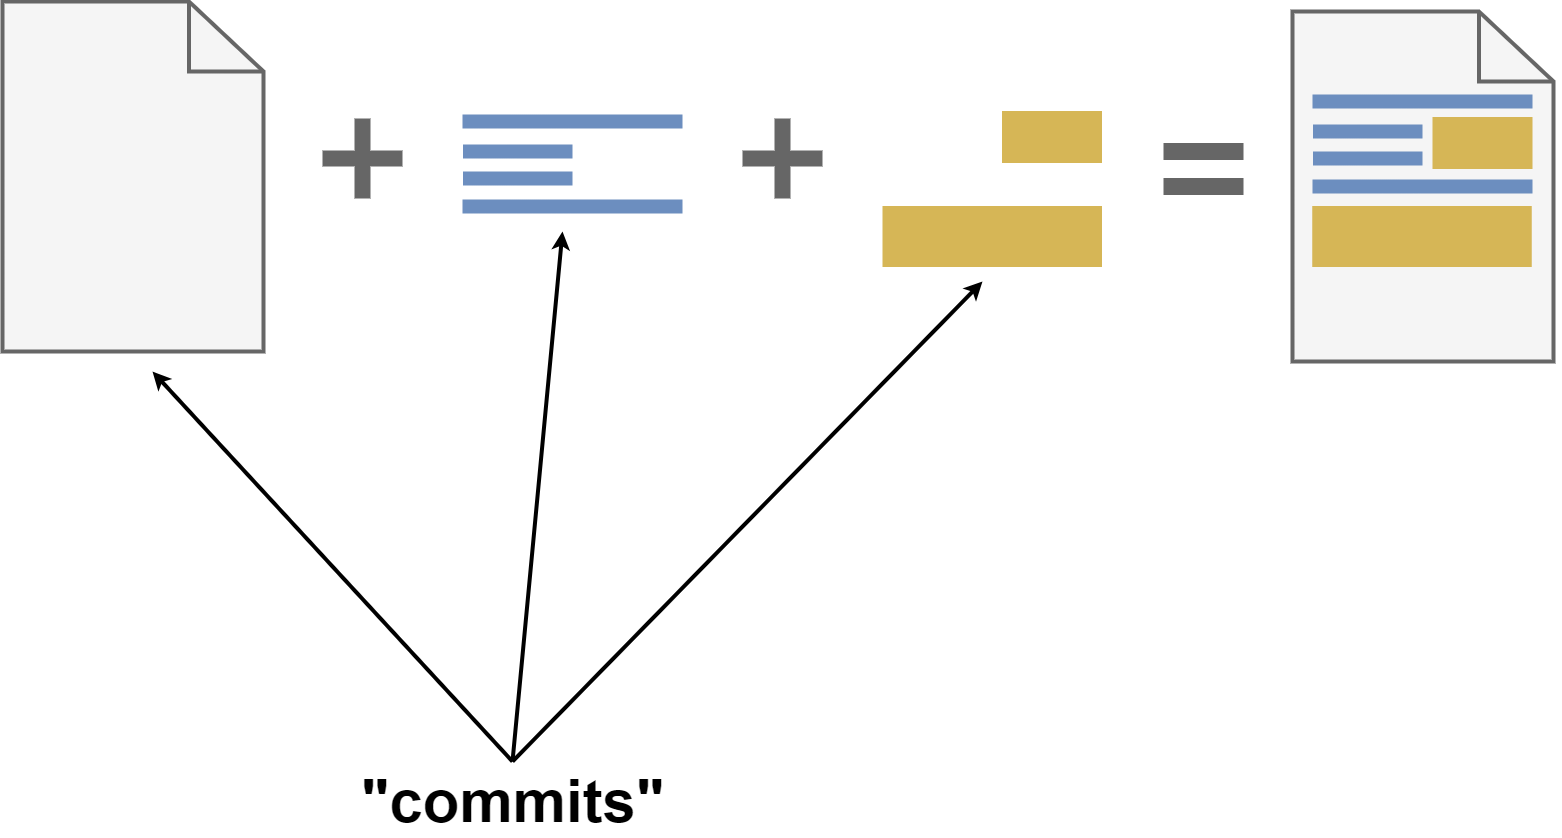

The diagram above was exported from draw.io. Its source (the exported page's mxGraphModel, read from the mxfile embedded in the PNG):
<mxGraphModel dx="3563" dy="1778" grid="1" gridSize="10" guides="1" tooltips="1" connect="1" arrows="1" fold="1" page="1" pageScale="1" pageWidth="850" pageHeight="1100" math="0" shadow="0">
  <root>
    <mxCell id="0" />
    <mxCell id="1" parent="0" />
    <mxCell id="2" value="" style="html=1;verticalLabelPosition=bottom;align=center;labelBackgroundColor=#ffffff;verticalAlign=top;strokeWidth=4;strokeColor=#666666;shadow=0;dashed=0;shape=mxgraph.ios7.icons.document;fillColor=#f5f5f5;fontColor=#333333;" parent="1" vertex="1">
      <mxGeometry x="610" y="200" width="261" height="350" as="geometry" />
    </mxCell>
    <mxCell id="3" value="" style="verticalLabelPosition=bottom;shadow=0;dashed=0;align=center;html=1;verticalAlign=top;strokeWidth=14;shape=mxgraph.mockup.markup.line;strokeColor=#6c8ebf;fillColor=#dae8fc;" parent="1" vertex="1">
      <mxGeometry x="630" y="280" width="220" height="20" as="geometry" />
    </mxCell>
    <mxCell id="4" value="" style="verticalLabelPosition=bottom;shadow=0;dashed=0;align=center;html=1;verticalAlign=top;strokeWidth=14;shape=mxgraph.mockup.markup.line;strokeColor=#6c8ebf;fillColor=#dae8fc;" parent="1" vertex="1">
      <mxGeometry x="630.5" y="310" width="109.5" height="20" as="geometry" />
    </mxCell>
    <mxCell id="5" value="" style="verticalLabelPosition=bottom;shadow=0;dashed=0;align=center;html=1;verticalAlign=top;strokeWidth=14;shape=mxgraph.mockup.markup.line;strokeColor=#6c8ebf;fillColor=#dae8fc;" parent="1" vertex="1">
      <mxGeometry x="630.5" y="337" width="109.5" height="20" as="geometry" />
    </mxCell>
    <mxCell id="6" value="" style="verticalLabelPosition=bottom;shadow=0;dashed=0;align=center;html=1;verticalAlign=top;strokeWidth=14;shape=mxgraph.mockup.markup.line;strokeColor=#6c8ebf;fillColor=#dae8fc;" parent="1" vertex="1">
      <mxGeometry x="630" y="365" width="220" height="20" as="geometry" />
    </mxCell>
    <mxCell id="7" value="" style="html=1;verticalLabelPosition=bottom;align=center;labelBackgroundColor=#ffffff;verticalAlign=top;strokeWidth=4;strokeColor=#666666;shadow=0;dashed=0;shape=mxgraph.ios7.icons.document;fillColor=#f5f5f5;fontColor=#333333;" parent="1" vertex="1">
      <mxGeometry x="-680" y="190" width="261" height="350" as="geometry" />
    </mxCell>
    <mxCell id="8" value="" style="shape=cross;whiteSpace=wrap;html=1;fillColor=#666666;fontColor=#ffffff;strokeColor=none;" parent="1" vertex="1">
      <mxGeometry x="-360" y="307" width="80" height="80" as="geometry" />
    </mxCell>
    <mxCell id="9" value="" style="verticalLabelPosition=bottom;shadow=0;dashed=0;align=center;html=1;verticalAlign=top;strokeWidth=14;shape=mxgraph.mockup.markup.line;strokeColor=#6c8ebf;fillColor=#dae8fc;" parent="1" vertex="1">
      <mxGeometry x="-220" y="300" width="220" height="20" as="geometry" />
    </mxCell>
    <mxCell id="10" value="" style="verticalLabelPosition=bottom;shadow=0;dashed=0;align=center;html=1;verticalAlign=top;strokeWidth=14;shape=mxgraph.mockup.markup.line;strokeColor=#6c8ebf;fillColor=#dae8fc;" parent="1" vertex="1">
      <mxGeometry x="-219.5" y="330" width="109.5" height="20" as="geometry" />
    </mxCell>
    <mxCell id="11" value="" style="verticalLabelPosition=bottom;shadow=0;dashed=0;align=center;html=1;verticalAlign=top;strokeWidth=14;shape=mxgraph.mockup.markup.line;strokeColor=#6c8ebf;fillColor=#dae8fc;" parent="1" vertex="1">
      <mxGeometry x="-219.5" y="357" width="109.5" height="20" as="geometry" />
    </mxCell>
    <mxCell id="12" value="" style="verticalLabelPosition=bottom;shadow=0;dashed=0;align=center;html=1;verticalAlign=top;strokeWidth=14;shape=mxgraph.mockup.markup.line;strokeColor=#6c8ebf;fillColor=#dae8fc;" parent="1" vertex="1">
      <mxGeometry x="-220" y="385" width="220" height="20" as="geometry" />
    </mxCell>
    <mxCell id="13" value="" style="verticalLabelPosition=bottom;shadow=0;dashed=0;align=center;html=1;verticalAlign=top;strokeWidth=17;shape=mxgraph.mockup.markup.line;strokeColor=#666666;fillColor=#666666;fontColor=#ffffff;" parent="1" vertex="1">
      <mxGeometry x="481" y="330" width="80" height="20" as="geometry" />
    </mxCell>
    <mxCell id="14" value="" style="verticalLabelPosition=bottom;shadow=0;dashed=0;align=center;html=1;verticalAlign=top;strokeWidth=17;shape=mxgraph.mockup.markup.line;strokeColor=#666666;fillColor=#666666;fontColor=#ffffff;" parent="1" vertex="1">
      <mxGeometry x="481" y="365" width="80" height="20" as="geometry" />
    </mxCell>
    <mxCell id="15" value="" style="shape=cross;whiteSpace=wrap;html=1;fillColor=#666666;fontColor=#ffffff;strokeColor=none;" parent="1" vertex="1">
      <mxGeometry x="60" y="307" width="80" height="80" as="geometry" />
    </mxCell>
    <mxCell id="17" value="" style="verticalLabelPosition=bottom;shadow=0;dashed=0;align=center;html=1;verticalAlign=top;strokeWidth=61;shape=mxgraph.mockup.markup.line;strokeColor=#d6b656;fillColor=#fff2cc;" parent="1" vertex="1">
      <mxGeometry x="200" y="415" width="219.5" height="20" as="geometry" />
    </mxCell>
    <mxCell id="18" value="" style="verticalLabelPosition=bottom;shadow=0;dashed=0;align=center;html=1;verticalAlign=top;strokeWidth=52;shape=mxgraph.mockup.markup.line;strokeColor=#d6b656;fillColor=#fff2cc;" parent="1" vertex="1">
      <mxGeometry x="750" y="320" width="100" height="23" as="geometry" />
    </mxCell>
    <mxCell id="19" value="" style="verticalLabelPosition=bottom;shadow=0;dashed=0;align=center;html=1;verticalAlign=top;strokeWidth=61;shape=mxgraph.mockup.markup.line;strokeColor=#d6b656;fillColor=#fff2cc;" parent="1" vertex="1">
      <mxGeometry x="629.75" y="415" width="219.5" height="20" as="geometry" />
    </mxCell>
    <mxCell id="20" value="" style="verticalLabelPosition=bottom;shadow=0;dashed=0;align=center;html=1;verticalAlign=top;strokeWidth=52;shape=mxgraph.mockup.markup.line;strokeColor=#d6b656;fillColor=#fff2cc;" parent="1" vertex="1">
      <mxGeometry x="319.5" y="314" width="100" height="23" as="geometry" />
    </mxCell>
    <mxCell id="21" value="" style="endArrow=classic;html=1;strokeWidth=4;" edge="1" parent="1">
      <mxGeometry width="50" height="50" relative="1" as="geometry">
        <mxPoint x="-170" y="950" as="sourcePoint" />
        <mxPoint x="-530" y="560" as="targetPoint" />
      </mxGeometry>
    </mxCell>
    <mxCell id="22" value="" style="endArrow=classic;html=1;strokeWidth=4;" edge="1" parent="1">
      <mxGeometry width="50" height="50" relative="1" as="geometry">
        <mxPoint x="-170" y="950" as="sourcePoint" />
        <mxPoint x="-120" y="420" as="targetPoint" />
      </mxGeometry>
    </mxCell>
    <mxCell id="23" value="" style="endArrow=classic;html=1;strokeWidth=4;" edge="1" parent="1">
      <mxGeometry width="50" height="50" relative="1" as="geometry">
        <mxPoint x="-170" y="950" as="sourcePoint" />
        <mxPoint x="300" y="470" as="targetPoint" />
      </mxGeometry>
    </mxCell>
    <mxCell id="24" value="&quot;commits&quot;" style="text;strokeColor=none;fillColor=none;html=1;fontSize=60;fontStyle=1;verticalAlign=middle;align=center;" vertex="1" parent="1">
      <mxGeometry x="-220" y="970" width="100" height="40" as="geometry" />
    </mxCell>
  </root>
</mxGraphModel>